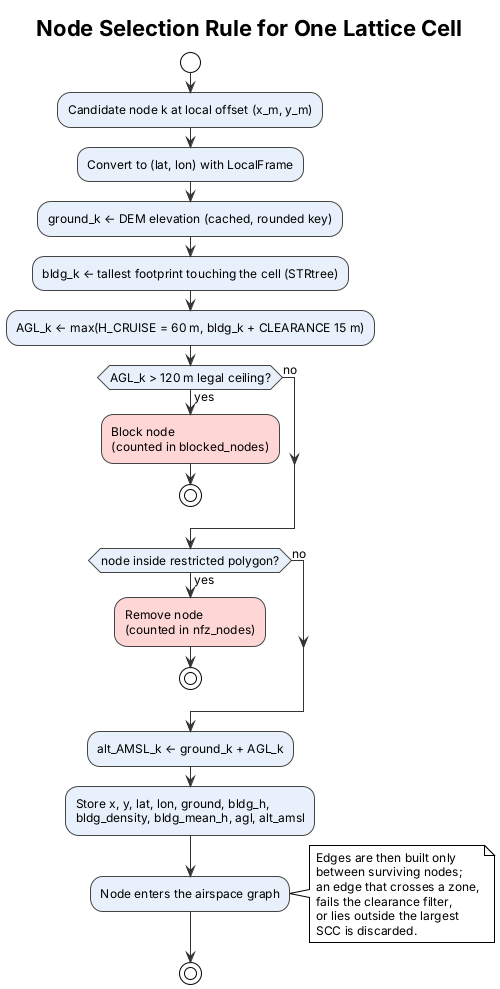

The diagram above was rendered by PlantUML. Its source (embedded in the PNG):
@startuml node_selection
!theme plain
skinparam defaultFontSize 12
skinparam ActivityBackgroundColor #E8F1FB
skinparam ActivityBorderColor #444444
skinparam ArrowColor #333333

title Node Selection Rule for One Lattice Cell

start
:Candidate node k at local offset (x_m, y_m);
:Convert to (lat, lon) with LocalFrame;
:ground_k ← DEM elevation (cached, rounded key);
:bldg_k ← tallest footprint touching the cell (STRtree);
:AGL_k ← max(H_CRUISE = 60 m, bldg_k + CLEARANCE 15 m);
if (AGL_k > 120 m legal ceiling?) then (yes)
  #FFD6D6:Block node\n(counted in blocked_nodes);
  stop
else (no)
endif
if (node inside restricted polygon?) then (yes)
  #FFD6D6:Remove node\n(counted in nfz_nodes);
  stop
else (no)
endif
:alt_AMSL_k ← ground_k + AGL_k;
:Store x, y, lat, lon, ground, bldg_h,\nbldg_density, bldg_mean_h, agl, alt_amsl;
:Node enters the airspace graph;
note right
  Edges are then built only
  between surviving nodes;
  an edge that crosses a zone,
  fails the clearance filter,
  or lies outside the largest
  SCC is discarded.
end note
stop
@enduml